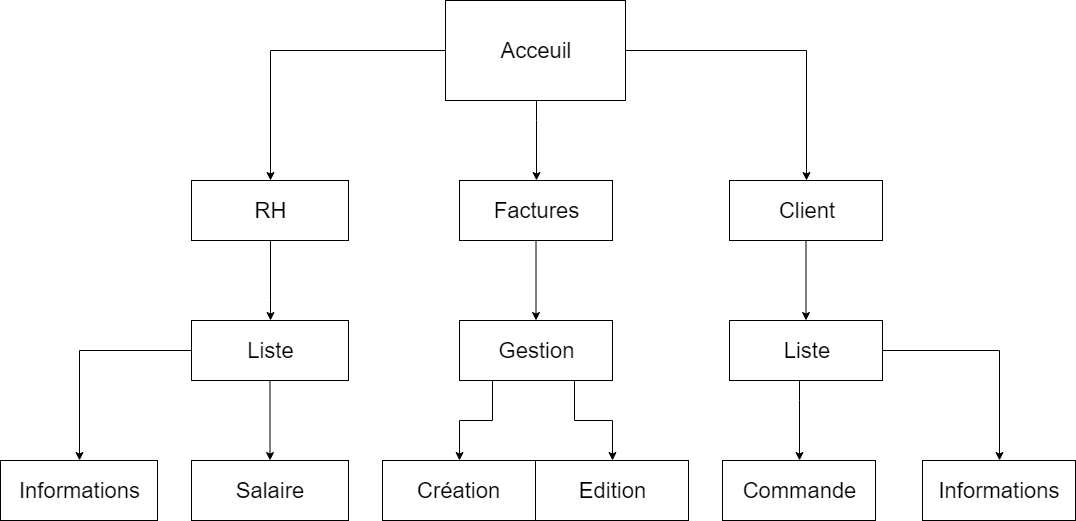

The diagram above was exported from draw.io. Its source (the exported page's mxGraphModel, read from the mxfile embedded in the PNG):
<mxGraphModel dx="2303" dy="624" grid="1" gridSize="10" guides="1" tooltips="1" connect="1" arrows="1" fold="1" page="1" pageScale="1" pageWidth="827" pageHeight="1169" math="0" shadow="0">
  <root>
    <mxCell id="0" />
    <mxCell id="1" parent="0" />
    <mxCell id="pziMl3_uJCgETyREzdie-4" value="" style="edgeStyle=orthogonalEdgeStyle;rounded=0;orthogonalLoop=1;jettySize=auto;html=1;" edge="1" parent="1" source="pziMl3_uJCgETyREzdie-1" target="pziMl3_uJCgETyREzdie-3">
      <mxGeometry relative="1" as="geometry">
        <Array as="points">
          <mxPoint x="414" y="140" />
          <mxPoint x="414" y="140" />
        </Array>
      </mxGeometry>
    </mxCell>
    <mxCell id="pziMl3_uJCgETyREzdie-12" value="" style="edgeStyle=orthogonalEdgeStyle;rounded=0;orthogonalLoop=1;jettySize=auto;html=1;" edge="1" parent="1" source="pziMl3_uJCgETyREzdie-1" target="pziMl3_uJCgETyREzdie-11">
      <mxGeometry relative="1" as="geometry" />
    </mxCell>
    <mxCell id="pziMl3_uJCgETyREzdie-18" value="" style="edgeStyle=orthogonalEdgeStyle;rounded=0;orthogonalLoop=1;jettySize=auto;html=1;" edge="1" parent="1" source="pziMl3_uJCgETyREzdie-1" target="pziMl3_uJCgETyREzdie-17">
      <mxGeometry relative="1" as="geometry" />
    </mxCell>
    <mxCell id="pziMl3_uJCgETyREzdie-1" value="&lt;font style=&quot;font-size: 22px&quot;&gt;Acceuil&lt;/font&gt;" style="rounded=0;whiteSpace=wrap;html=1;" vertex="1" parent="1">
      <mxGeometry x="323" y="20" width="180" height="100" as="geometry" />
    </mxCell>
    <mxCell id="pziMl3_uJCgETyREzdie-21" value="" style="edgeStyle=orthogonalEdgeStyle;rounded=0;orthogonalLoop=1;jettySize=auto;html=1;" edge="1" parent="1" source="pziMl3_uJCgETyREzdie-17" target="pziMl3_uJCgETyREzdie-20">
      <mxGeometry relative="1" as="geometry" />
    </mxCell>
    <mxCell id="pziMl3_uJCgETyREzdie-17" value="&lt;font style=&quot;font-size: 22px&quot;&gt;Client&lt;/font&gt;" style="rounded=0;whiteSpace=wrap;html=1;" vertex="1" parent="1">
      <mxGeometry x="607" y="200" width="153" height="60" as="geometry" />
    </mxCell>
    <mxCell id="pziMl3_uJCgETyREzdie-23" value="" style="edgeStyle=orthogonalEdgeStyle;rounded=0;orthogonalLoop=1;jettySize=auto;html=1;" edge="1" parent="1" source="pziMl3_uJCgETyREzdie-20" target="pziMl3_uJCgETyREzdie-22">
      <mxGeometry relative="1" as="geometry">
        <Array as="points">
          <mxPoint x="677" y="420" />
          <mxPoint x="677" y="420" />
        </Array>
      </mxGeometry>
    </mxCell>
    <mxCell id="pziMl3_uJCgETyREzdie-25" value="" style="edgeStyle=orthogonalEdgeStyle;rounded=0;orthogonalLoop=1;jettySize=auto;html=1;" edge="1" parent="1" source="pziMl3_uJCgETyREzdie-20" target="pziMl3_uJCgETyREzdie-24">
      <mxGeometry relative="1" as="geometry" />
    </mxCell>
    <mxCell id="pziMl3_uJCgETyREzdie-20" value="&lt;font style=&quot;font-size: 22px&quot;&gt;Liste&lt;/font&gt;" style="rounded=0;whiteSpace=wrap;html=1;" vertex="1" parent="1">
      <mxGeometry x="607" y="340" width="153" height="60" as="geometry" />
    </mxCell>
    <mxCell id="pziMl3_uJCgETyREzdie-24" value="&lt;font style=&quot;font-size: 22px&quot;&gt;Informations&lt;/font&gt;" style="rounded=0;whiteSpace=wrap;html=1;" vertex="1" parent="1">
      <mxGeometry x="800" y="480" width="153" height="60" as="geometry" />
    </mxCell>
    <mxCell id="pziMl3_uJCgETyREzdie-22" value="&lt;font style=&quot;font-size: 22px&quot;&gt;Commande&lt;/font&gt;" style="rounded=0;whiteSpace=wrap;html=1;" vertex="1" parent="1">
      <mxGeometry x="600" y="480" width="153" height="60" as="geometry" />
    </mxCell>
    <mxCell id="pziMl3_uJCgETyREzdie-14" value="" style="edgeStyle=orthogonalEdgeStyle;rounded=0;orthogonalLoop=1;jettySize=auto;html=1;" edge="1" parent="1" source="pziMl3_uJCgETyREzdie-11" target="pziMl3_uJCgETyREzdie-13">
      <mxGeometry relative="1" as="geometry">
        <Array as="points">
          <mxPoint x="148" y="320" />
          <mxPoint x="148" y="320" />
        </Array>
      </mxGeometry>
    </mxCell>
    <mxCell id="pziMl3_uJCgETyREzdie-11" value="&lt;font style=&quot;font-size: 22px&quot;&gt;RH&lt;/font&gt;" style="rounded=0;whiteSpace=wrap;html=1;" vertex="1" parent="1">
      <mxGeometry x="69" y="200" width="157" height="60" as="geometry" />
    </mxCell>
    <mxCell id="pziMl3_uJCgETyREzdie-31" value="" style="edgeStyle=orthogonalEdgeStyle;rounded=0;orthogonalLoop=1;jettySize=auto;html=1;" edge="1" parent="1" source="pziMl3_uJCgETyREzdie-13" target="pziMl3_uJCgETyREzdie-30">
      <mxGeometry relative="1" as="geometry" />
    </mxCell>
    <mxCell id="pziMl3_uJCgETyREzdie-33" value="" style="edgeStyle=orthogonalEdgeStyle;rounded=0;orthogonalLoop=1;jettySize=auto;html=1;" edge="1" parent="1" source="pziMl3_uJCgETyREzdie-13" target="pziMl3_uJCgETyREzdie-32">
      <mxGeometry relative="1" as="geometry" />
    </mxCell>
    <mxCell id="pziMl3_uJCgETyREzdie-13" value="&lt;span style=&quot;font-size: 22px&quot;&gt;Liste&lt;/span&gt;" style="rounded=0;whiteSpace=wrap;html=1;" vertex="1" parent="1">
      <mxGeometry x="69" y="340" width="157" height="60" as="geometry" />
    </mxCell>
    <mxCell id="pziMl3_uJCgETyREzdie-32" value="&lt;span style=&quot;font-size: 22px&quot;&gt;Informations&lt;/span&gt;" style="rounded=0;whiteSpace=wrap;html=1;" vertex="1" parent="1">
      <mxGeometry x="-122" y="480" width="157" height="60" as="geometry" />
    </mxCell>
    <mxCell id="pziMl3_uJCgETyREzdie-30" value="&lt;span style=&quot;font-size: 22px&quot;&gt;Salaire&lt;/span&gt;" style="rounded=0;whiteSpace=wrap;html=1;" vertex="1" parent="1">
      <mxGeometry x="69" y="480" width="157" height="60" as="geometry" />
    </mxCell>
    <mxCell id="pziMl3_uJCgETyREzdie-6" value="" style="edgeStyle=orthogonalEdgeStyle;rounded=0;orthogonalLoop=1;jettySize=auto;html=1;" edge="1" parent="1" source="pziMl3_uJCgETyREzdie-3" target="pziMl3_uJCgETyREzdie-5">
      <mxGeometry relative="1" as="geometry">
        <Array as="points">
          <mxPoint x="413" y="350" />
          <mxPoint x="413" y="350" />
        </Array>
      </mxGeometry>
    </mxCell>
    <mxCell id="pziMl3_uJCgETyREzdie-3" value="&lt;font style=&quot;font-size: 22px&quot;&gt;Factures&lt;/font&gt;" style="rounded=0;whiteSpace=wrap;html=1;" vertex="1" parent="1">
      <mxGeometry x="337" y="200" width="153" height="60" as="geometry" />
    </mxCell>
    <mxCell id="pziMl3_uJCgETyREzdie-27" value="" style="edgeStyle=orthogonalEdgeStyle;rounded=0;orthogonalLoop=1;jettySize=auto;html=1;" edge="1" parent="1" source="pziMl3_uJCgETyREzdie-5" target="pziMl3_uJCgETyREzdie-26">
      <mxGeometry relative="1" as="geometry">
        <Array as="points">
          <mxPoint x="370" y="440" />
          <mxPoint x="337" y="440" />
        </Array>
      </mxGeometry>
    </mxCell>
    <mxCell id="pziMl3_uJCgETyREzdie-28" style="edgeStyle=orthogonalEdgeStyle;rounded=0;orthogonalLoop=1;jettySize=auto;html=1;exitX=0.75;exitY=1;exitDx=0;exitDy=0;" edge="1" parent="1" source="pziMl3_uJCgETyREzdie-5">
      <mxGeometry relative="1" as="geometry">
        <mxPoint x="490" y="480" as="targetPoint" />
      </mxGeometry>
    </mxCell>
    <mxCell id="pziMl3_uJCgETyREzdie-5" value="&lt;font style=&quot;font-size: 22px&quot;&gt;Gestion&lt;/font&gt;" style="rounded=0;whiteSpace=wrap;html=1;" vertex="1" parent="1">
      <mxGeometry x="337" y="340" width="153" height="60" as="geometry" />
    </mxCell>
    <mxCell id="pziMl3_uJCgETyREzdie-26" value="&lt;font style=&quot;font-size: 22px&quot;&gt;Création&lt;/font&gt;" style="rounded=0;whiteSpace=wrap;html=1;" vertex="1" parent="1">
      <mxGeometry x="260" y="480" width="153" height="60" as="geometry" />
    </mxCell>
    <mxCell id="pziMl3_uJCgETyREzdie-29" value="&lt;font style=&quot;font-size: 22px&quot;&gt;Edition&lt;/font&gt;" style="rounded=0;whiteSpace=wrap;html=1;" vertex="1" parent="1">
      <mxGeometry x="413" y="480" width="153" height="60" as="geometry" />
    </mxCell>
  </root>
</mxGraphModel>